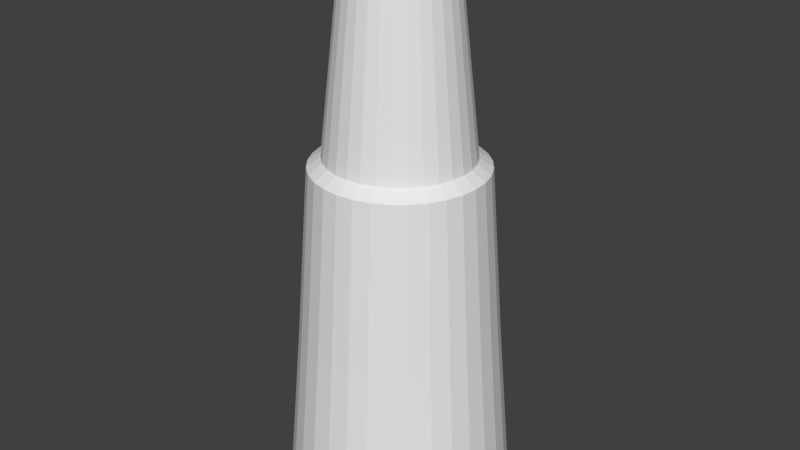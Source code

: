 # Source: turret.blend  (saved by Blender 2.78.0; exported with 4.5.12 LTS)
import bpy
from mathutils import Matrix  # noqa: F401  (used for matrix-valued properties, if any)

bpy.ops.wm.read_factory_settings(use_empty=True)
scene = bpy.context.scene
scene.name = 'Scene'

# ---- collections
col_collection_1 = bpy.data.collections.new('Collection 1'); scene.collection.children.link(col_collection_1)

# ---- world
world_world = bpy.data.worlds.new('World'); scene.world = world_world
world_world.color = (0.05088, 0.05088, 0.05088)
world_world.use_sun_shadow = False
world_world.sun_shadow_jitter_overblur = 0.0
world_world.cycles.sampling_method = 'MANUAL'

# ---- meshes
me_plane = bpy.data.meshes.new('Plane')
me_plane.from_pydata([(-0.434, 0.1818, 1.731e-07), (-0.434, 0.1783, 0.03546), (0.02035, 0.2477, 1.323e-07), (-0.4105, 0.2154, 1.679e-07), (0.02035, 0.243, 0.04833), (-0.4105, 0.2113, 0.04202), (0.02035, 0.2289, 0.0948), (-0.4105, 0.199, 0.08243), (0.02035, 0.206, 0.1376), (-0.4105, 0.1791, 0.1197), (0.02035, 0.1752, 0.1752), (-0.4105, 0.1523, 0.1523), (0.02035, 0.1376, 0.206), (-0.4105, 0.1197, 0.1791), (0.02035, 0.0948, 0.2289), (-0.4105, 0.08243, 0.199), (0.02035, 0.04833, 0.243), (-0.4105, 0.04202, 0.2113), (0.02035, 3.153e-07, 0.2477), (-0.4105, 3.221e-07, 0.2154), (0.02035, -0.04833, 0.243), (-0.4105, -0.04202, 0.2113), (0.02035, -0.0948, 0.2289), (-0.4105, -0.08243, 0.199), (0.02035, -0.1376, 0.206), (-0.4105, -0.1197, 0.1791), (0.02035, -0.1752, 0.1752), (-0.4105, -0.1523, 0.1523), (0.02035, -0.206, 0.1376), (-0.4105, -0.1791, 0.1197), (0.02035, -0.2289, 0.0948), (-0.4105, -0.199, 0.08243), (0.02035, -0.243, 0.04833), (-0.4105, -0.2113, 0.04202), (0.02035, -0.2477, 5.157e-08), (-0.4105, -0.2154, 9.767e-08), (0.02035, -0.243, -0.04833), (-0.4105, -0.2113, -0.04202), (0.02035, -0.2289, -0.0948), (-0.4105, -0.199, -0.08243), (0.02035, -0.206, -0.1376), (-0.4105, -0.1791, -0.1197), (0.02035, -0.1752, -0.1752), (-0.4105, -0.1523, -0.1523), (0.02035, -0.1376, -0.206), (-0.4105, -0.1197, -0.1791), (0.02035, -0.0948, -0.2289), (-0.4105, -0.08243, -0.199), (0.02035, -0.04833, -0.243), (-0.4105, -0.04202, -0.2113), (0.02035, 5.358e-07, -0.2477), (-0.4105, 5.138e-07, -0.2154), (0.02035, 0.04833, -0.243), (-0.4105, 0.04202, -0.2113), (0.02035, 0.0948, -0.2289), (-0.4105, 0.08243, -0.199), (0.02035, 0.1376, -0.206), (-0.4105, 0.1197, -0.1791), (0.02035, 0.1752, -0.1752), (-0.4105, 0.1523, -0.1523), (0.02035, 0.206, -0.1376), (-0.4105, 0.1791, -0.1197), (0.02035, 0.2289, -0.0948), (-0.4105, 0.199, -0.08243), (0.02035, 0.243, -0.04833), (-0.4105, 0.2113, -0.04202), (-0.434, 0.1679, 0.06956), (-0.434, 0.1511, 0.101), (-0.434, 0.1285, 0.1285), (-0.434, 0.101, 0.1511), (-0.434, 0.06956, 0.1679), (-0.434, 0.03546, 0.1783), (-0.434, 3.286e-07, 0.1818), (-0.434, -0.03546, 0.1783), (-0.434, -0.06956, 0.1679), (-0.434, -0.101, 0.1511), (-0.434, -0.1285, 0.1285), (-0.434, -0.1511, 0.101), (-0.434, -0.1679, 0.06956), (-0.434, -0.1783, 0.03546), (-0.434, -0.1818, 1.138e-07), (-0.434, -0.1783, -0.03546), (-0.434, -0.1679, -0.06956), (-0.434, -0.1511, -0.101), (-0.434, -0.1285, -0.1285), (-0.434, -0.101, -0.1511), (-0.434, -0.06956, -0.1679), (-0.434, -0.03546, -0.1783), (-0.434, 4.904e-07, -0.1818), (-0.434, 0.03546, -0.1783), (-0.434, 0.06956, -0.1679), (-0.434, 0.101, -0.1511), (-0.434, 0.1285, -0.1285), (-0.434, 0.1511, -0.101), (-0.434, 0.1679, -0.06956), (-0.434, 0.1783, -0.03546), (-0.8729, 0.1319, 2.36e-07), (-0.8729, 0.1294, -0.02574), (-0.8729, 0.1219, -0.05049), (-0.8729, 0.1097, -0.07331), (-0.8729, 0.0933, -0.0933), (-0.8729, 0.07331, -0.1097), (-0.8729, 0.0505, -0.1219), (-0.8729, 0.02574, -0.1294), (-0.8729, 4.792e-07, -0.1319), (-0.8729, -0.02574, -0.1294), (-0.8729, -0.05049, -0.1219), (-0.8729, -0.07331, -0.1097), (-0.8729, -0.0933, -0.0933), (-0.8729, -0.1097, -0.07331), (-0.8729, -0.1219, -0.05049), (-0.8729, -0.1294, -0.02574), (-0.8729, -0.1319, 1.93e-07), (-0.8729, -0.1294, 0.02574), (-0.8729, -0.1219, 0.0505), (-0.8729, -0.1097, 0.07331), (-0.8729, -0.0933, 0.0933), (-0.8729, -0.07331, 0.1097), (-0.8729, -0.05049, 0.1219), (-0.8729, -0.02574, 0.1294), (-0.8729, 3.617e-07, 0.1319), (-0.8729, 0.02574, 0.1294), (-0.8729, 0.0505, 0.1219), (-0.8729, 0.07331, 0.1097), (-0.8729, 0.0933, 0.0933), (-0.8729, 0.1097, 0.07331), (-0.8729, 0.1219, 0.0505), (-0.8729, 0.1294, 0.02574), (-0.8916, 0.1667, 2.391e-07), (-0.8916, 0.1635, -0.03252), (-0.8916, 0.154, -0.0638), (-0.8916, 0.1386, -0.09262), (-0.8916, 0.1179, -0.1179), (-0.8916, 0.09262, -0.1386), (-0.8916, 0.0638, -0.154), (-0.8916, 0.03253, -0.1635), (-0.8916, 5.079e-07, -0.1667), (-0.8916, -0.03252, -0.1635), (-0.8916, -0.0638, -0.154), (-0.8916, -0.09262, -0.1386), (-0.8916, -0.1179, -0.1179), (-0.8916, -0.1386, -0.09262), (-0.8916, -0.154, -0.0638), (-0.8916, -0.1635, -0.03253), (-0.8916, -0.1667, 1.847e-07), (-0.8916, -0.1635, 0.03253), (-0.8916, -0.154, 0.0638), (-0.8916, -0.1386, 0.09262), (-0.8916, -0.1179, 0.1179), (-0.8916, -0.09262, 0.1386), (-0.8916, -0.0638, 0.154), (-0.8916, -0.03252, 0.1635), (-0.8916, 3.595e-07, 0.1667), (-0.8916, 0.03253, 0.1635), (-0.8916, 0.0638, 0.154), (-0.8916, 0.09262, 0.1386), (-0.8916, 0.1179, 0.1179), (-0.8916, 0.1386, 0.09262), (-0.8916, 0.154, 0.0638), (-0.8916, 0.1635, 0.03253), (-0.9231, 0.1667, 2.444e-07), (-0.9525, 0.1635, -0.03252), (-0.9231, 0.154, -0.0638), (-0.9525, 0.1386, -0.09262), (-0.9231, 0.1179, -0.1179), (-0.9525, 0.09262, -0.1386), (-0.9231, 0.0638, -0.154), (-0.9525, 0.03253, -0.1635), (-0.9231, 5.069e-07, -0.1667), (-0.9525, -0.03252, -0.1635), (-0.9231, -0.0638, -0.154), (-0.9525, -0.09262, -0.1386), (-0.9231, -0.1179, -0.1179), (-0.9525, -0.1386, -0.09262), (-0.9231, -0.154, -0.0638), (-0.9525, -0.1635, -0.03253), (-0.9231, -0.1667, 1.901e-07), (-0.9525, -0.1635, 0.03253), (-0.9231, -0.154, 0.0638), (-0.9525, -0.1386, 0.09262), (-0.9231, -0.1179, 0.1179), (-0.9525, -0.09262, 0.1386), (-0.9231, -0.0638, 0.154), (-0.9525, -0.03252, 0.1635), (-0.9231, 3.585e-07, 0.1667), (-0.9525, 0.03253, 0.1635), (-0.9231, 0.0638, 0.154), (-0.9525, 0.09262, 0.1386), (-0.9231, 0.1179, 0.1179), (-0.9525, 0.1386, 0.09262), (-0.9231, 0.154, 0.0638), (-0.9525, 0.1635, 0.03253), (-0.9231, 0.1242, 2.477e-07), (-0.9525, 0.1218, -0.02423), (-0.9231, 0.1147, -0.04752), (-0.9525, 0.1033, -0.06899), (-0.9231, 0.08781, -0.08781), (-0.9525, 0.06899, -0.1033), (-0.9231, 0.04752, -0.1147), (-0.9525, 0.02423, -0.1218), (-0.9231, 4.817e-07, -0.1242), (-0.9525, -0.02423, -0.1218), (-0.9231, -0.04752, -0.1147), (-0.9525, -0.06899, -0.1033), (-0.9231, -0.08781, -0.08781), (-0.9525, -0.1033, -0.06899), (-0.9231, -0.1147, -0.04752), (-0.9525, -0.1218, -0.02423), (-0.9231, -0.1242, 2.072e-07), (-0.9525, -0.1218, 0.02423), (-0.9231, -0.1147, 0.04752), (-0.9525, -0.1033, 0.06899), (-0.9231, -0.08781, 0.08781), (-0.9525, -0.06899, 0.1033), (-0.9231, -0.04752, 0.1147), (-0.9525, -0.02423, 0.1218), (-0.9231, 3.712e-07, 0.1242), (-0.9525, 0.02423, 0.1218), (-0.9231, 0.04752, 0.1147), (-0.9525, 0.06899, 0.1033), (-0.9231, 0.08781, 0.08781), (-0.9525, 0.1033, 0.06899), (-0.9231, 0.1147, 0.04752), (-0.9525, 0.1218, 0.02423), (-0.9182, 0.1242, 2.499e-07), (-0.9182, 0.1218, -0.02423), (-0.9182, 0.1147, -0.04752), (-0.9182, 0.1033, -0.06899), (-0.9182, 0.08781, -0.08781), (-0.9182, 0.06899, -0.1033), (-0.9182, 0.04752, -0.1147), (-0.9182, 0.02423, -0.1218), (-0.9182, 4.699e-07, -0.1242), (-0.9182, -0.02423, -0.1218), (-0.9182, -0.04752, -0.1147), (-0.9182, -0.06899, -0.1033), (-0.9182, -0.08781, -0.08781), (-0.9182, -0.1033, -0.06899), (-0.9182, -0.1147, -0.04752), (-0.9182, -0.1218, -0.02423), (-0.9182, -0.1242, 2.095e-07), (-0.9182, -0.1218, 0.02423), (-0.9182, -0.1147, 0.04752), (-0.9182, -0.1033, 0.06899), (-0.9182, -0.08781, 0.08781), (-0.9182, -0.06899, 0.1033), (-0.9182, -0.04752, 0.1147), (-0.9182, -0.02423, 0.1218), (-0.9182, 3.593e-07, 0.1242), (-0.9182, 0.02423, 0.1218), (-0.9182, 0.04752, 0.1147), (-0.9182, 0.06899, 0.1033), (-0.9182, 0.08781, 0.08781), (-0.9182, 0.1033, 0.06899), (-0.9182, 0.1147, 0.04752), (-0.9182, 0.1218, 0.02423), (0.4459, 0.2838, 2.158e-07), (0.4459, 0.2784, 0.05537), (0.4459, 0.2622, 0.1086), (0.4459, 0.236, 0.1577), (0.4459, 0.2007, 0.2007), (0.4459, 0.1577, 0.236), (0.4459, 0.1086, 0.2622), (0.4459, 0.05537, 0.2784), (0.4459, 3.088e-07, 0.2838), (0.4459, -0.05537, 0.2784), (0.4459, -0.1086, 0.2622), (0.4459, -0.1577, 0.236), (0.4459, -0.2007, 0.2007), (0.4459, -0.236, 0.1577), (0.4459, -0.2622, 0.1086), (0.4459, -0.2784, 0.05537), (0.4459, -0.2838, 1.233e-07), (0.4459, -0.2784, -0.05537), (0.4459, -0.2622, -0.1086), (0.4459, -0.236, -0.1577), (0.4459, -0.2007, -0.2007), (0.4459, -0.1577, -0.236), (0.4459, -0.1086, -0.2622), (0.4459, -0.05537, -0.2784), (0.4459, 5.614e-07, -0.2838), (0.4459, 0.05537, -0.2784), (0.4459, 0.1086, -0.2622), (0.4459, 0.1577, -0.236), (0.4459, 0.2007, -0.2007), (0.4459, 0.236, -0.1577), (0.4459, 0.2622, -0.1086), (0.4459, 0.2784, -0.05537), (-0.9206, 0.1242, 2.501e-07), (-0.9206, 0.1218, -0.02423), (-0.9206, 0.1147, -0.04752), (-0.9206, 0.1033, -0.06899), (-0.9206, 0.08781, -0.08781), (-0.9206, 0.06899, -0.1033), (-0.9206, 0.04752, -0.1147), (-0.9206, 0.02423, -0.1218), (-0.9206, 4.699e-07, -0.1242), (-0.9206, -0.02423, -0.1218), (-0.9206, -0.04752, -0.1147), (-0.9206, -0.06899, -0.1033), (-0.9206, -0.08781, -0.08781), (-0.9206, -0.1033, -0.06899), (-0.9206, -0.1147, -0.04752), (-0.9206, -0.1218, -0.02423), (-0.9206, -0.1242, 2.096e-07), (-0.9206, -0.1218, 0.02423), (-0.9206, -0.1147, 0.04752), (-0.9206, -0.1033, 0.06899), (-0.9206, -0.08781, 0.08781), (-0.9206, -0.06899, 0.1033), (-0.9206, -0.04752, 0.1147), (-0.9206, -0.02423, 0.1218), (-0.9206, 3.593e-07, 0.1242), (-0.9206, 0.02423, 0.1218), (-0.9206, 0.04752, 0.1147), (-0.9206, 0.06899, 0.1033), (-0.9206, 0.08781, 0.08781), (-0.9206, 0.1033, 0.06899), (-0.9206, 0.1147, 0.04752), (-0.9206, 0.1218, 0.02423)], [], [(79, 78, 114, 113), (37, 35, 80, 81), (2, 3, 5, 4), (87, 86, 106, 105), (53, 51, 88, 89), (4, 5, 7, 6), (95, 94, 98, 97), (5, 3, 0, 1), (6, 7, 9, 8), (90, 89, 103, 102), (15, 13, 69, 70), (8, 9, 11, 10), (0, 95, 97, 96), (31, 29, 77, 78), (10, 11, 13, 12), (82, 81, 111, 110), (47, 45, 85, 86), (12, 13, 15, 14), (74, 73, 119, 118), (63, 61, 93, 94), (14, 15, 17, 16), (66, 1, 127, 126), (9, 7, 66, 67), (16, 17, 19, 18), (93, 92, 100, 99), (25, 23, 74, 75), (18, 19, 21, 20), (85, 84, 108, 107), (41, 39, 82, 83), (20, 21, 23, 22), (77, 76, 116, 115), (57, 55, 90, 91), (22, 23, 25, 24), (69, 68, 124, 123), (19, 17, 71, 72), (24, 25, 27, 26), (88, 87, 105, 104), (35, 33, 79, 80), (26, 27, 29, 28), (80, 79, 113, 112), (51, 49, 87, 88), (28, 29, 31, 30), (72, 71, 121, 120), (13, 11, 68, 69), (30, 31, 33, 32), (91, 90, 102, 101), (29, 27, 76, 77), (32, 33, 35, 34), (83, 82, 110, 109), (45, 43, 84, 85), (34, 35, 37, 36), (75, 74, 118, 117), (61, 59, 92, 93), (36, 37, 39, 38), (67, 66, 126, 125), (3, 65, 95, 0), (38, 39, 41, 40), (94, 93, 99, 98), (7, 5, 1, 66), (40, 41, 43, 42), (86, 85, 107, 106), (23, 21, 73, 74), (42, 43, 45, 44), (78, 77, 115, 114), (39, 37, 81, 82), (44, 45, 47, 46), (70, 69, 123, 122), (55, 53, 89, 90), (46, 47, 49, 48), (89, 88, 104, 103), (17, 15, 70, 71), (48, 49, 51, 50), (81, 80, 112, 111), (33, 31, 78, 79), (50, 51, 53, 52), (73, 72, 120, 119), (49, 47, 86, 87), (52, 53, 55, 54), (1, 0, 96, 127), (65, 63, 94, 95), (54, 55, 57, 56), (92, 91, 101, 100), (11, 9, 67, 68), (56, 57, 59, 58), (84, 83, 109, 108), (27, 25, 75, 76), (58, 59, 61, 60), (103, 104, 136, 135), (43, 41, 83, 84), (60, 61, 63, 62), (59, 57, 91, 92), (76, 75, 117, 116), (62, 63, 65, 64), (71, 70, 122, 121), (21, 19, 72, 73), (64, 65, 3, 2), (52, 54, 282, 281), (68, 67, 125, 124), (138, 139, 171, 170), (117, 118, 150, 149), (104, 105, 137, 136), (118, 119, 151, 150), (105, 106, 138, 137), (119, 120, 152, 151), (106, 107, 139, 138), (120, 121, 153, 152), (107, 108, 140, 139), (121, 122, 154, 153), (108, 109, 141, 140), (122, 123, 155, 154), (109, 110, 142, 141), (96, 97, 129, 128), (123, 124, 156, 155), (110, 111, 143, 142), (97, 98, 130, 129), (124, 125, 157, 156), (111, 112, 144, 143), (98, 99, 131, 130), (125, 126, 158, 157), (112, 113, 145, 144), (99, 100, 132, 131), (126, 127, 159, 158), (113, 114, 146, 145), (100, 101, 133, 132), (127, 96, 128, 159), (114, 115, 147, 146), (101, 102, 134, 133), (115, 116, 148, 147), (102, 103, 135, 134), (116, 117, 149, 148), (173, 174, 206, 205), (152, 153, 185, 184), (139, 140, 172, 171), (153, 154, 186, 185), (140, 141, 173, 172), (154, 155, 187, 186), (141, 142, 174, 173), (128, 129, 161, 160), (155, 156, 188, 187), (142, 143, 175, 174), (129, 130, 162, 161), (156, 157, 189, 188), (143, 144, 176, 175), (130, 131, 163, 162), (157, 158, 190, 189), (144, 145, 177, 176), (131, 132, 164, 163), (158, 159, 191, 190), (145, 146, 178, 177), (132, 133, 165, 164), (159, 128, 160, 191), (146, 147, 179, 178), (133, 134, 166, 165), (147, 148, 180, 179), (134, 135, 167, 166), (148, 149, 181, 180), (135, 136, 168, 167), (149, 150, 182, 181), (136, 137, 169, 168), (150, 151, 183, 182), (137, 138, 170, 169), (151, 152, 184, 183), (208, 209, 241, 240), (160, 161, 193, 192), (187, 188, 220, 219), (174, 175, 207, 206), (161, 162, 194, 193), (188, 189, 221, 220), (175, 176, 208, 207), (162, 163, 195, 194), (189, 190, 222, 221), (176, 177, 209, 208), (163, 164, 196, 195), (190, 191, 223, 222), (177, 178, 210, 209), (164, 165, 197, 196), (191, 160, 192, 223), (178, 179, 211, 210), (165, 166, 198, 197), (179, 180, 212, 211), (166, 167, 199, 198), (180, 181, 213, 212), (167, 168, 200, 199), (181, 182, 214, 213), (168, 169, 201, 200), (182, 183, 215, 214), (169, 170, 202, 201), (183, 184, 216, 215), (170, 171, 203, 202), (184, 185, 217, 216), (171, 172, 204, 203), (185, 186, 218, 217), (172, 173, 205, 204), (186, 187, 219, 218), (244, 245, 309, 308), (195, 196, 228, 227), (222, 223, 255, 254), (209, 210, 242, 241), (196, 197, 229, 228), (223, 192, 224, 255), (210, 211, 243, 242), (197, 198, 230, 229), (211, 212, 244, 243), (198, 199, 231, 230), (212, 213, 245, 244), (199, 200, 232, 231), (213, 214, 246, 245), (200, 201, 233, 232), (214, 215, 247, 246), (201, 202, 234, 233), (215, 216, 248, 247), (202, 203, 235, 234), (216, 217, 249, 248), (203, 204, 236, 235), (217, 218, 250, 249), (204, 205, 237, 236), (218, 219, 251, 250), (205, 206, 238, 237), (192, 193, 225, 224), (219, 220, 252, 251), (206, 207, 239, 238), (193, 194, 226, 225), (220, 221, 253, 252), (207, 208, 240, 239), (194, 195, 227, 226), (221, 222, 254, 253), (256, 257, 258, 259, 260, 261, 262, 263, 264, 265, 266, 267, 268, 269, 270, 271, 272, 273, 274, 275, 276, 277, 278, 279, 280, 281, 282, 283, 284, 285, 286, 287), (36, 38, 274, 273), (20, 22, 266, 265), (4, 6, 258, 257), (58, 60, 285, 284), (42, 44, 277, 276), (26, 28, 269, 268), (64, 2, 256, 287), (10, 12, 261, 260), (48, 50, 280, 279), (32, 34, 272, 271), (16, 18, 264, 263), (54, 56, 283, 282), (38, 40, 275, 274), (22, 24, 267, 266), (6, 8, 259, 258), (60, 62, 286, 285), (44, 46, 278, 277), (28, 30, 270, 269), (2, 4, 257, 256), (12, 14, 262, 261), (50, 52, 281, 280), (34, 36, 273, 272), (18, 20, 265, 264), (56, 58, 284, 283), (40, 42, 276, 275), (24, 26, 268, 267), (8, 10, 260, 259), (62, 64, 287, 286), (46, 48, 279, 278), (30, 32, 271, 270), (14, 16, 263, 262), (302, 310, 294), (231, 232, 296, 295), (245, 246, 310, 309), (232, 233, 297, 296), (246, 247, 311, 310), (233, 234, 298, 297), (247, 248, 312, 311), (234, 235, 299, 298), (248, 249, 313, 312), (235, 236, 300, 299), (249, 250, 314, 313), (236, 237, 301, 300), (250, 251, 315, 314), (237, 238, 302, 301), (224, 225, 289, 288), (251, 252, 316, 315), (238, 239, 303, 302), (225, 226, 290, 289), (252, 253, 317, 316), (239, 240, 304, 303), (226, 227, 291, 290), (253, 254, 318, 317), (240, 241, 305, 304), (227, 228, 292, 291), (254, 255, 319, 318), (241, 242, 306, 305), (228, 229, 293, 292), (255, 224, 288, 319), (242, 243, 307, 306), (229, 230, 294, 293), (243, 244, 308, 307), (230, 231, 295, 294), (318, 319, 288), (288, 289, 290), (290, 291, 292), (292, 293, 290), (294, 295, 296), (296, 297, 294), (298, 299, 300), (300, 301, 302), (302, 303, 304), (304, 305, 306), (306, 307, 310), (308, 309, 310), (310, 311, 314), (312, 313, 314), (314, 315, 316), (316, 317, 318), (318, 288, 290), (290, 293, 294), (294, 297, 298), (298, 300, 294), (302, 304, 310), (307, 308, 310), (311, 312, 314), (314, 316, 318), (318, 290, 294), (294, 300, 302), (304, 306, 310), (310, 314, 318), (318, 294, 310)])
_uv = me_plane.uv_layers.new(name='UVMap')
_uv.uv.foreach_set('vector', [0.5015, 2.602, 0.405, 2.604, 0.3627, 1.192, 0.4327, 1.19, -0.3494, 0.5945, -0.3494, 0.7298, -0.4475, 0.7193, -0.4475, 0.6051, 0.8601, -0.2175, 0.8001, -1.601, 0.8875, -1.605, 0.9607, -0.2228, 1.572, 1.188, 1.668, 1.186, 1.711, 2.599, 1.641, 2.6, -1.039, -0.02496, -0.9155, -0.02496, -0.9252, 0.08235, -1.03, 0.08235, 1.881, -0.1976, 1.815, 1.185, 1.712, 1.181, 1.763, -0.2024, 0.8227, 1.188, 0.9191, 1.186, 0.9614, 2.599, 0.8914, 2.6, -1.605, 0.7298, -1.605, 0.5945, -1.507, 0.6051, -1.507, 0.7193, 1.763, -0.2024, 1.712, 1.181, 1.598, 1.178, 1.632, -0.206, 1.325, 1.188, 1.411, 1.192, 1.319, 2.602, 1.256, 2.6, -1.275, 1.271, -1.378, 1.196, -1.315, 1.113, -1.228, 1.176, 1.632, -0.206, 1.598, 1.178, 1.477, 1.176, 1.492, -0.2082, 0.7359, 1.192, 0.8227, 1.188, 0.8914, 2.6, 0.8284, 2.602, -0.4209, 0.9877, -0.4896, 1.1, -0.5658, 1.032, -0.5078, 0.9368, 1.492, -0.2082, 1.477, 1.176, 1.353, 1.175, 1.35, -0.2089, 2.074, 1.188, 2.161, 1.192, 2.068, 2.602, 2.005, 2.6, -0.6799, 0.05325, -0.5771, 0.1284, -0.6396, 0.2118, -0.7264, 0.1483, 1.35, -0.2089, 1.353, 1.175, 1.232, 1.176, 1.21, -0.2082, -0.0005091, 2.602, -0.08729, 2.599, 0.005284, 1.188, 0.06828, 1.19, -1.534, 0.3367, -1.465, 0.2242, -1.389, 0.2926, -1.447, 0.3875, 1.21, -0.2082, 1.232, 1.176, 1.118, 1.178, 1.079, -0.206, 1.968, 1.182, 1.881, 1.179, 1.974, -0.2319, 2.037, -0.2297, -1.534, 0.9877, -1.581, 0.8626, -1.487, 0.8313, -1.447, 0.9368, 1.079, -0.206, 1.118, 1.178, 1.015, 1.181, 0.9607, -0.2024, 1.021, 1.185, 1.126, 1.185, 1.112, 2.598, 1.036, 2.598, -0.6799, 1.271, -0.7942, 1.323, -0.8228, 1.22, -0.7264, 1.176, 0.9607, -0.2024, 1.015, 1.181, 0.9272, 1.185, 0.8601, -0.1976, 1.771, 1.185, 1.875, 1.185, 1.861, 2.598, 1.785, 2.598, -0.4209, 0.3367, -0.3736, 0.4617, -0.4679, 0.493, -0.5078, 0.3875, 0.8601, -0.1976, 0.794, 1.185, 0.6912, 1.181, 0.7419, -0.2024, 0.3027, 2.605, 0.1983, 2.605, 0.2126, 1.193, 0.2884, 1.193, -1.275, 0.05325, -1.161, 0.001448, -1.132, 0.1046, -1.228, 0.1483, 0.7419, -0.2024, 0.6912, 1.181, 0.577, 1.178, 0.6105, -0.206, 2.271, 1.185, 2.167, 1.185, 2.181, -0.2274, 2.257, -0.2274, -1.039, 1.349, -1.161, 1.323, -1.132, 1.22, -1.03, 1.242, 0.6105, -0.206, 0.577, 1.178, 0.4556, 1.176, 0.471, -0.2082, 1.485, 1.192, 1.572, 1.188, 1.641, 2.6, 1.578, 2.602, -0.3494, 0.7298, -0.3736, 0.8626, -0.4679, 0.8313, -0.4475, 0.7193, 0.471, -0.2082, 0.4556, 1.176, 0.332, 1.175, 0.3287, -0.2089, 0.5883, 2.599, 0.5015, 2.602, 0.4327, 1.19, 0.4957, 1.188, -0.9155, -0.02496, -0.7942, 0.001448, -0.8228, 0.1046, -0.9252, 0.08235, 0.3287, -0.2089, 0.332, 1.175, 0.2106, 1.176, 0.1892, -0.2082, 2.557, 1.179, 2.47, 1.182, 2.401, -0.2297, 2.464, -0.2319, -1.378, 1.196, -1.465, 1.1, -1.389, 1.032, -1.315, 1.113, 0.1892, -0.2082, 0.2106, 1.176, 0.09635, 1.178, 0.05779, -0.206, 1.228, 1.186, 1.325, 1.188, 1.256, 2.6, 1.186, 2.599, -0.4896, 1.1, -0.5771, 1.196, -0.6396, 1.113, -0.5658, 1.032, 0.05779, -0.206, 0.09635, 1.178, -0.006515, 1.181, -0.0605, -0.2024, 1.978, 1.186, 2.074, 1.188, 2.005, 2.6, 1.935, 2.599, -0.5771, 0.1284, -0.4896, 0.2242, -0.5658, 0.2926, -0.6396, 0.2118, -0.0605, -0.2024, -0.006515, 1.181, -0.094, 1.185, -0.1611, -0.1976, 0.09592, 2.604, -0.0005091, 2.602, 0.06828, 1.19, 0.1383, 1.192, -1.465, 0.2242, -1.378, 0.1284, -1.315, 0.2118, -1.389, 0.2926, 1.881, -1.597, 1.821, -0.2136, 1.718, -0.2172, 1.763, -1.601, 2.065, 1.184, 1.968, 1.182, 2.037, -0.2297, 2.107, -0.2282, -1.605, 0.5945, -1.581, 0.4617, -1.487, 0.493, -1.507, 0.6051, 1.763, -1.601, 1.718, -0.2172, 1.604, -0.2197, 1.632, -1.604, 0.9191, 1.186, 1.021, 1.185, 1.036, 2.598, 0.9614, 2.599, -1.581, 0.8626, -1.605, 0.7298, -1.507, 0.7193, -1.487, 0.8313, 1.632, -1.604, 1.604, -0.2197, 1.483, -0.221, 1.492, -1.605, 1.668, 1.186, 1.771, 1.185, 1.785, 2.598, 1.711, 2.599, -0.7942, 1.323, -0.9155, 1.349, -0.9252, 1.242, -0.8228, 1.22, 1.492, -1.605, 1.483, -0.221, 1.359, -0.221, 1.35, -1.605, 0.405, 2.604, 0.3027, 2.605, 0.2884, 1.193, 0.3627, 1.192, -0.3736, 0.4617, -0.3494, 0.5945, -0.4475, 0.6051, -0.4679, 0.493, 1.35, -1.605, 1.359, -0.221, 1.238, -0.2197, 1.21, -1.604, 2.374, 1.184, 2.271, 1.185, 2.257, -0.2274, 2.331, -0.2282, -1.161, 0.001448, -1.039, -0.02496, -1.03, 0.08235, -1.132, 0.1046, 1.21, -1.604, 1.238, -0.2197, 1.124, -0.2172, 1.079, -1.601, 1.411, 1.192, 1.485, 1.195, 1.372, 2.605, 1.319, 2.602, -1.161, 1.323, -1.275, 1.271, -1.228, 1.176, -1.132, 1.22, 1.079, -1.601, 1.124, -0.2172, 1.021, -0.2136, 0.9607, -1.597, 0.6621, 2.595, 0.5883, 2.599, 0.4957, 1.188, 0.5493, 1.185, -0.3736, 0.8626, -0.4209, 0.9877, -0.5078, 0.9368, -0.4679, 0.8313, -0.1611, -0.2228, -0.08795, -1.605, -0.00049, -1.601, -0.06052, -0.2175, -0.08729, 2.599, -0.1611, 2.595, -0.04829, 1.185, 0.005284, 1.188, -0.7942, 0.001448, -0.6799, 0.05325, -0.7264, 0.1483, -0.8228, 0.1046, -0.06052, -0.2175, -0.00049, -1.601, 0.1024, -1.597, 0.05775, -0.2133, 0.6621, 1.195, 0.7359, 1.192, 0.8284, 2.602, 0.7749, 2.605, -1.581, 0.4617, -1.534, 0.3367, -1.447, 0.3875, -1.487, 0.493, 0.05775, -0.2133, 0.1024, -1.597, 0.2166, -1.594, 0.1892, -0.2104, 1.126, 1.185, 1.228, 1.186, 1.186, 2.599, 1.112, 2.598, -1.465, 1.1, -1.534, 0.9877, -1.447, 0.9368, -1.389, 1.032, 0.1892, -0.2104, 0.2166, -1.594, 0.338, -1.593, 0.3287, -0.2089, 1.875, 1.185, 1.978, 1.186, 1.935, 2.599, 1.861, 2.598, -0.5771, 1.196, -0.6799, 1.271, -0.7264, 1.176, -0.6396, 1.113, 0.3287, -0.2089, 0.338, -1.593, 0.4616, -1.593, 0.4709, -0.2089, -1.007, 1.476, -1.081, 1.46, -1.071, 1.349, -0.9776, 1.37, -0.4896, 0.2242, -0.4209, 0.3367, -0.5078, 0.3875, -0.5658, 0.2926, 0.4709, -0.2089, 0.4616, -1.593, 0.583, -1.594, 0.6104, -0.2104, -1.378, 0.1284, -1.275, 0.05325, -1.228, 0.1483, -1.315, 0.2118, 0.1983, 2.605, 0.09592, 2.604, 0.1383, 1.192, 0.2126, 1.193, 0.6104, -0.2104, 0.583, -1.594, 0.6972, -1.597, 0.7418, -0.2133, 2.47, 1.182, 2.374, 1.184, 2.331, -0.2282, 2.401, -0.2297, -0.9155, 1.349, -1.039, 1.349, -1.03, 1.242, -0.9252, 1.242, 0.7418, -0.2133, 0.6972, -1.597, 0.8001, -1.601, 0.8601, -0.2175, 1.791, -0.9486, 1.787, -0.8283, 0.4062, -0.8466, 0.4108, -0.9844, 2.167, 1.185, 2.065, 1.184, 2.107, -0.2282, 2.181, -0.2274, -0.6315, 1.844, -0.6329, 1.742, -0.4547, 1.741, -0.5393, 1.844, -1.365, 2.208, -1.302, 2.254, -1.35, 2.352, -1.429, 2.294, -1.081, 1.46, -1.157, 1.46, -1.167, 1.349, -1.071, 1.349, -1.302, 2.254, -1.232, 2.286, -1.261, 2.392, -1.35, 2.352, -1.157, 1.46, -1.232, 1.476, -1.261, 1.37, -1.167, 1.349, -1.232, 2.286, -1.157, 2.302, -1.167, 2.413, -1.261, 2.392, -1.232, 1.476, -1.302, 1.508, -1.35, 1.41, -1.261, 1.37, -1.157, 2.302, -1.081, 2.302, -1.071, 2.413, -1.167, 2.413, -1.302, 1.508, -1.365, 1.554, -1.429, 1.468, -1.35, 1.41, -1.081, 2.302, -1.007, 2.286, -0.9776, 2.392, -1.071, 2.413, -1.365, 1.554, -1.418, 1.613, -1.497, 1.542, -1.429, 1.468, -1.007, 2.286, -0.9371, 2.254, -0.8891, 2.352, -0.9776, 2.392, -1.418, 1.613, -1.46, 1.682, -1.55, 1.629, -1.497, 1.542, -0.7347, 1.923, -0.7347, 1.84, -0.6333, 1.829, -0.6333, 1.933, -0.9371, 2.254, -0.8741, 2.208, -0.8095, 2.294, -0.8891, 2.352, -1.46, 1.682, -1.489, 1.758, -1.587, 1.726, -1.55, 1.629, -0.7347, 1.84, -0.7494, 1.758, -0.652, 1.726, -0.6333, 1.829, -0.8741, 2.208, -0.8205, 2.149, -0.7418, 2.22, -0.8095, 2.294, -1.489, 1.758, -1.504, 1.84, -1.605, 1.829, -1.587, 1.726, -0.7494, 1.758, -0.7784, 1.682, -0.6886, 1.629, -0.652, 1.726, -0.8205, 2.149, -0.7784, 2.08, -0.6886, 2.133, -0.7418, 2.22, -1.504, 1.84, -1.504, 1.923, -1.605, 1.933, -1.605, 1.829, -0.7784, 1.682, -0.8205, 1.613, -0.7418, 1.542, -0.6886, 1.629, -0.7784, 2.08, -0.7494, 2.004, -0.652, 2.036, -0.6886, 2.133, -1.504, 1.923, -1.489, 2.004, -1.587, 2.036, -1.605, 1.933, -0.8205, 1.613, -0.8741, 1.554, -0.8095, 1.468, -0.7418, 1.542, -0.7494, 2.004, -0.7347, 1.923, -0.6333, 1.933, -0.652, 2.036, -1.489, 2.004, -1.46, 2.08, -1.55, 2.133, -1.587, 2.036, -0.8741, 1.554, -0.9371, 1.508, -0.8891, 1.41, -0.8095, 1.468, -1.46, 2.08, -1.418, 2.149, -1.497, 2.22, -1.55, 2.133, -0.9371, 1.508, -1.007, 1.476, -0.9776, 1.37, -0.8891, 1.41, -1.418, 2.149, -1.365, 2.208, -1.429, 2.294, -1.497, 2.22, 1.937, -0.3093, 1.9, -0.406, 2.019, -0.4456, 2.047, -0.3735, -0.3425, 2.308, -0.3454, 2.221, -0.1673, 2.22, -0.2503, 2.308, -0.6329, 1.742, -0.6333, 1.637, -0.5411, 1.636, -0.4547, 1.741, -0.3454, 2.221, -0.3476, 2.124, -0.2554, 2.124, -0.1673, 2.22, -0.6333, 1.637, -0.6329, 1.534, -0.4547, 1.533, -0.5411, 1.636, -0.3476, 2.124, -0.349, 2.022, -0.1708, 2.021, -0.2554, 2.124, -0.6329, 1.534, -0.6315, 1.437, -0.5393, 1.437, -0.4547, 1.533, -0.3454, 1.554, -0.3476, 1.467, -0.1695, 1.468, -0.2532, 1.555, -0.349, 2.022, -0.3494, 1.917, -0.2573, 1.916, -0.1708, 2.021, -0.6315, 1.437, -0.6293, 1.35, -0.4511, 1.349, -0.5393, 1.437, -0.3476, 1.467, -0.349, 1.37, -0.2568, 1.371, -0.1695, 1.468, -0.3494, 1.917, -0.349, 1.814, -0.1708, 1.813, -0.2573, 1.916, -0.3425, 0.8012, -0.3454, 0.7271, -0.2532, 0.7276, -0.1643, 0.8021, -0.349, 1.37, -0.3494, 1.268, -0.1713, 1.268, -0.2568, 1.371, -0.349, 1.814, -0.3476, 1.717, -0.2554, 1.717, -0.1708, 1.813, -0.3454, 0.7271, -0.3476, 0.64, -0.1695, 0.6409, -0.2532, 0.7276, -0.3494, 1.268, -0.349, 1.163, -0.2568, 1.163, -0.1713, 1.268, -0.3476, 1.717, -0.3454, 1.63, -0.1673, 1.629, -0.2554, 1.717, -0.3476, 0.64, -0.349, 0.5432, -0.2568, 0.5437, -0.1695, 0.6409, -0.349, 1.163, -0.3476, 1.06, -0.1695, 1.061, -0.2568, 1.163, -0.3425, 1.628, -0.3454, 1.554, -0.2532, 1.555, -0.1643, 1.629, -0.349, 0.5432, -0.3494, 0.4405, -0.1713, 0.4414, -0.2568, 0.5437, -0.3476, 1.06, -0.3454, 0.9633, -0.2532, 0.9638, -0.1695, 1.061, -0.3494, 0.4405, -0.349, 0.3357, -0.2568, 0.3362, -0.1713, 0.4414, -0.3454, 0.9633, -0.3425, 0.8762, -0.1643, 0.8771, -0.2532, 0.9638, -0.349, 0.3357, -0.3476, 0.233, -0.1695, 0.2339, -0.2568, 0.3362, -0.3425, 0.8762, -0.3388, 0.8021, -0.2467, 0.8026, -0.1643, 0.8771, -0.3476, 0.233, -0.3454, 0.1362, -0.2532, 0.1367, -0.1695, 0.2339, -0.6263, 2.028, -0.6293, 1.941, -0.4511, 1.94, -0.5342, 2.028, -0.3454, 0.1362, -0.3425, 0.0491, -0.1643, 0.05003, -0.2532, 0.1367, -0.6293, 1.941, -0.6315, 1.844, -0.5393, 1.844, -0.4511, 1.94, -0.3425, 0.0491, -0.3388, -0.02496, -0.2467, -0.02448, -0.1643, 0.05003, 2.301, -0.3076, 2.213, -0.373, 2.313, -0.3724, 2.315, -0.3075, 2.161, 1.385, 2.179, 1.282, 2.299, 1.322, 2.285, 1.398, -1.152, 2.413, -1.061, 2.413, -1.062, 2.549, -1.151, 2.549, 1.9, -0.406, 1.881, -0.5088, 2.005, -0.5222, 2.019, -0.4456, 2.179, 1.282, 2.216, 1.185, 2.326, 1.25, 2.299, 1.322, -0.3494, 2.308, -0.2586, 2.327, -0.2586, 2.458, -0.3482, 2.444, 1.881, -0.5088, 1.881, -0.6135, 2.005, -0.6002, 2.005, -0.5222, -0.3603, 1.928, -0.4511, 1.947, -0.4499, 1.811, -0.3603, 1.798, 2.216, 1.689, 2.179, 1.592, 2.299, 1.553, 2.326, 1.625, 1.881, -0.6135, 1.9, -0.7163, 2.019, -0.6767, 2.005, -0.6002, -1.424, 2.413, -1.333, 2.413, -1.334, 2.549, -1.423, 2.549, 2.179, 1.592, 2.161, 1.49, 2.285, 1.476, 2.299, 1.553, 1.9, -0.7163, 1.937, -0.8131, 2.047, -0.7488, 2.019, -0.6767, -0.2586, 2.308, -0.1678, 2.327, -0.1678, 2.458, -0.2574, 2.444, 2.161, 1.49, 2.161, 1.385, 2.285, 1.398, 2.285, 1.476, -0.3603, 1.48, -0.4511, 1.499, -0.4499, 1.363, -0.3603, 1.349, -0.578, 2.532, -0.6146, 2.435, -0.4954, 2.396, -0.4681, 2.468, -1.242, 2.549, -1.333, 2.549, -1.332, 2.413, -1.243, 2.413, -0.6146, 2.435, -0.6333, 2.333, -0.5093, 2.319, -0.4954, 2.396, -0.4511, 1.648, -0.3603, 1.667, -0.3603, 1.798, -0.4499, 1.784, -0.6333, 2.333, -0.6333, 2.228, -0.5093, 2.241, -0.5093, 2.319, 2.102, -0.3093, 2.065, -0.406, 2.184, -0.4456, 2.212, -0.3735, -0.6333, 2.228, -0.6146, 2.125, -0.4954, 2.165, -0.5093, 2.241, 2.065, -0.406, 2.047, -0.5088, 2.171, -0.5222, 2.184, -0.4456, -0.6146, 2.125, -0.578, 2.028, -0.4681, 2.093, -0.4954, 2.165, 2.047, -0.5088, 2.047, -0.6135, 2.171, -0.6002, 2.171, -0.5222, -1.514, 2.543, -1.605, 2.562, -1.604, 2.427, -1.514, 2.413, 2.047, -0.6135, 2.065, -0.7163, 2.184, -0.6767, 2.171, -0.6002, -1.152, 2.549, -1.242, 2.549, -1.242, 2.413, -1.152, 2.413, 2.065, -0.7163, 2.102, -0.8131, 2.212, -0.7488, 2.184, -0.6767, -1.514, 2.413, -1.424, 2.432, -1.424, 2.562, -1.513, 2.549, -0.3603, 1.629, -0.4511, 1.648, -0.4499, 1.513, -0.3603, 1.499, 2.312, -0.5991, 2.313, -0.6756, 2.313, -0.6756, 2.312, -0.5991, 2.161, 2.036, 2.247, 1.958, 2.261, 1.958, 2.261, 2.036, -0.3791, 2.094, -0.4629, 2.028, -0.3626, 2.029, -0.3648, 2.094, 2.213, -0.373, 2.298, -0.4446, 2.312, -0.4445, 2.313, -0.3724, 2.247, 1.958, 2.161, 1.881, 2.262, 1.881, 2.261, 1.958, 2.167, 2.304, 2.251, 2.249, 2.265, 2.249, 2.267, 2.304, 2.298, -0.4446, 2.212, -0.5216, 2.312, -0.5211, 2.312, -0.4445, 2.161, 1.881, 2.249, 1.809, 2.263, 1.809, 2.262, 1.881, 2.212, -0.5216, 2.298, -0.5992, 2.312, -0.5991, 2.312, -0.5211, 2.249, 1.809, 2.165, 1.744, 2.265, 1.744, 2.263, 1.809, 2.298, -0.5992, 2.213, -0.6761, 2.313, -0.6756, 2.312, -0.5991, 2.165, 1.744, 2.253, 1.689, 2.267, 1.689, 2.265, 1.744, 2.213, -0.6761, 2.301, -0.7478, 2.315, -0.7477, 2.313, -0.6756, 2.357, 2.194, 2.269, 2.129, 2.37, 2.129, 2.372, 2.194, 2.301, -0.7478, 2.217, -0.8131, 2.317, -0.8126, 2.315, -0.7477, 2.269, 2.129, 2.354, 2.057, 2.369, 2.057, 2.37, 2.129, -0.4629, 2.588, -0.3791, 2.534, -0.3648, 2.534, -0.3626, 2.589, 2.354, 2.057, 2.267, 1.981, 2.368, 1.981, 2.369, 2.057, -0.3791, 2.534, -0.4668, 2.468, -0.3664, 2.469, -0.3648, 2.534, 2.267, 1.981, 2.353, 1.903, 2.368, 1.903, 2.368, 1.981, -0.4668, 2.468, -0.3818, 2.397, -0.3674, 2.397, -0.3664, 2.469, 2.353, 1.903, 2.268, 1.826, 2.369, 1.826, 2.368, 1.903, -0.3818, 2.397, -0.4681, 2.32, -0.3678, 2.32, -0.3674, 2.397, 2.268, 1.826, 2.355, 1.754, 2.37, 1.754, 2.369, 1.826, 2.251, 2.249, 2.163, 2.184, 2.263, 2.184, 2.265, 2.249, -0.4681, 2.32, -0.3818, 2.242, -0.3674, 2.242, -0.3678, 2.32, 2.355, 1.754, 2.271, 1.689, 2.372, 1.689, 2.37, 1.754, 2.163, 2.184, 2.247, 2.112, 2.262, 2.112, 2.263, 2.184, -0.3818, 2.242, -0.4668, 2.165, -0.3664, 2.166, -0.3674, 2.242, 2.217, -0.2529, 2.301, -0.3076, 2.315, -0.3075, 2.317, -0.2524, 2.247, 2.112, 2.161, 2.036, 2.261, 2.036, 2.262, 2.112, -0.4668, 2.165, -0.3791, 2.094, -0.3648, 2.094, -0.3664, 2.166, -0.6334, 0.7686, -0.4672, 0.7148, -0.2908, 0.6874, -0.1109, 0.6874, 0.06556, 0.7148, 0.2318, 0.7686, 0.3814, 0.8467, 0.5086, 0.946, 0.6085, 1.063, 0.6774, 1.193, 0.7125, 1.331, 0.7125, 1.471, 0.6774, 1.609, 0.6085, 1.739, 0.5086, 1.856, 0.3814, 1.955, 0.2318, 2.033, 0.06556, 2.087, -0.1109, 2.114, -0.2908, 2.114, -0.4672, 2.087, -0.6334, 2.033, -0.783, 1.955, -0.9102, 1.856, -1.01, 1.739, -1.079, 1.609, -1.114, 1.471, -1.114, 1.331, -1.079, 1.193, -1.01, 1.063, -0.9102, 0.946, -0.783, 0.8467, 1.798, -0.1735, 1.791, -0.07144, 0.4108, -0.1051, 0.4183, -0.222, -0.694, -0.3955, -0.5489, -0.3924, -0.5709, 0.6862, -0.7371, 0.6826, 2.095, 1.508, 2.094, 1.63, 0.7125, 1.63, 0.714, 1.49, 1.787, -0.5854, 1.791, -0.4721, 0.4108, -0.4384, 0.4062, -0.5682, 1.786, 0.1622, 1.787, 0.2848, 0.4062, 0.3031, 0.4047, 0.1626, -0.2378, -0.3924, -0.08386, -0.3955, -0.03809, 0.6826, -0.2145, 0.6862, 2.105, 1.274, 2.099, 1.388, 0.7186, 1.352, 0.7261, 1.222, 2.099, 1.864, 2.105, 1.966, 0.7261, 2.015, 0.7186, 1.898, 1.798, 0.5184, 1.806, 0.6203, 0.4283, 0.6874, 0.4183, 0.5706, 0.1916, -0.4074, 0.3026, -0.4157, 0.4047, 0.6594, 0.2776, 0.669, -0.9357, -0.4074, -0.8246, -0.4006, -0.8868, 0.6768, -1.014, 0.669, 1.787, -0.8283, 1.786, -0.7057, 0.4047, -0.7061, 0.4062, -0.8466, 1.791, -0.07144, 1.787, 0.0419, 0.4062, 0.02472, 0.4108, -0.1051, -0.5489, -0.3924, -0.3949, -0.3913, -0.3944, 0.6874, -0.5709, 0.6862, 2.094, 1.63, 2.095, 1.751, 0.714, 1.768, 0.7125, 1.63, 1.791, -0.4721, 1.798, -0.37, 0.4183, -0.3215, 0.4108, -0.4384, 1.787, 0.2848, 1.791, 0.4051, 0.4108, 0.4409, 0.4062, 0.3031, -0.08386, -0.3955, 0.06116, -0.4006, 0.1281, 0.6768, -0.03809, 0.6826, 2.099, 1.388, 2.095, 1.508, 0.714, 1.49, 0.7186, 1.352, 2.105, 1.966, 2.114, 2.053, 0.7361, 2.114, 0.7261, 2.015, 1.798, -1.062, 1.791, -0.9486, 0.4108, -0.9844, 0.4183, -1.114, 1.806, -0.2602, 1.798, -0.1735, 0.4183, -0.222, 0.4283, -0.3215, -0.8246, -0.4006, -0.694, -0.3955, -0.7371, 0.6826, -0.8868, 0.6768, 1.786, -0.7057, 1.787, -0.5854, 0.4062, -0.5682, 0.4047, -0.7061, 1.787, 0.0419, 1.786, 0.1622, 0.4047, 0.1626, 0.4062, 0.02472, -0.3949, -0.3913, -0.2378, -0.3924, -0.2145, 0.6862, -0.3944, 0.6874, 2.095, 1.751, 2.099, 1.864, 0.7186, 1.898, 0.714, 1.768, 2.114, 1.172, 2.105, 1.274, 0.7261, 1.222, 0.7361, 1.105, 1.791, 0.4051, 1.798, 0.5184, 0.4183, 0.5706, 0.4108, 0.4409, 0.06116, -0.4006, 0.1916, -0.4074, 0.2776, 0.669, 0.1281, 0.6768, -1.023, -0.4157, -0.9357, -0.4074, -1.014, 0.669, -1.114, 0.6594, 1.881, -1.17, 2.208, -1.605, 2.279, -0.8131, 2.265, 1.744, 2.267, 1.689, 2.267, 1.689, 2.265, 1.744, 2.313, -0.6756, 2.315, -0.7477, 2.315, -0.7477, 2.313, -0.6756, 2.372, 2.194, 2.37, 2.129, 2.37, 2.129, 2.372, 2.194, 2.315, -0.7477, 2.317, -0.8126, 2.317, -0.8126, 2.315, -0.7477, 2.37, 2.129, 2.369, 2.057, 2.369, 2.057, 2.37, 2.129, -0.3626, 2.589, -0.3648, 2.534, -0.3648, 2.534, -0.3626, 2.589, 2.369, 2.057, 2.368, 1.981, 2.368, 1.981, 2.369, 2.057, -0.3648, 2.534, -0.3664, 2.469, -0.3664, 2.469, -0.3648, 2.534, 2.368, 1.981, 2.368, 1.903, 2.368, 1.903, 2.368, 1.981, -0.3664, 2.469, -0.3674, 2.397, -0.3674, 2.397, -0.3664, 2.469, 2.368, 1.903, 2.369, 1.826, 2.369, 1.826, 2.368, 1.903, -0.3674, 2.397, -0.3678, 2.32, -0.3678, 2.32, -0.3674, 2.397, 2.369, 1.826, 2.37, 1.754, 2.37, 1.754, 2.369, 1.826, 2.265, 2.249, 2.263, 2.184, 2.263, 2.184, 2.265, 2.249, -0.3678, 2.32, -0.3674, 2.242, -0.3674, 2.242, -0.3678, 2.32, 2.37, 1.754, 2.372, 1.689, 2.372, 1.689, 2.37, 1.754, 2.263, 2.184, 2.262, 2.112, 2.262, 2.112, 2.263, 2.184, -0.3674, 2.242, -0.3664, 2.166, -0.3664, 2.166, -0.3674, 2.242, 2.317, -0.2524, 2.315, -0.3075, 2.315, -0.3075, 2.317, -0.2524, 2.262, 2.112, 2.261, 2.036, 2.261, 2.036, 2.262, 2.112, -0.3664, 2.166, -0.3648, 2.094, -0.3648, 2.094, -0.3664, 2.166, 2.315, -0.3075, 2.313, -0.3724, 2.313, -0.3724, 2.315, -0.3075, 2.261, 2.036, 2.261, 1.958, 2.261, 1.958, 2.261, 2.036, -0.3648, 2.094, -0.3626, 2.029, -0.3626, 2.029, -0.3648, 2.094, 2.313, -0.3724, 2.312, -0.4445, 2.312, -0.4445, 2.313, -0.3724, 2.261, 1.958, 2.262, 1.881, 2.262, 1.881, 2.261, 1.958, 2.267, 2.304, 2.265, 2.249, 2.265, 2.249, 2.267, 2.304, 2.312, -0.4445, 2.312, -0.5211, 2.312, -0.5211, 2.312, -0.4445, 2.262, 1.881, 2.263, 1.809, 2.263, 1.809, 2.262, 1.881, 2.312, -0.5211, 2.312, -0.5991, 2.312, -0.5991, 2.312, -0.5211, 2.263, 1.809, 2.265, 1.744, 2.265, 1.744, 2.263, 1.809, 2.605, -1.248, 2.605, -1.17, 2.591, -1.094, 2.591, -1.094, 2.564, -1.022, 2.524, -0.9567, 2.524, -0.9567, 2.474, -0.9015, 2.415, -0.8582, 2.415, -0.8582, 2.349, -0.8283, 2.524, -0.9567, 2.279, -0.8131, 2.208, -0.8131, 2.138, -0.8283, 2.138, -0.8283, 2.072, -0.8582, 2.279, -0.8131, 2.013, -0.9015, 1.962, -0.9567, 1.923, -1.022, 1.923, -1.022, 1.895, -1.094, 1.881, -1.17, 1.881, -1.17, 1.881, -1.248, 1.895, -1.325, 1.895, -1.325, 1.923, -1.397, 1.962, -1.462, 1.962, -1.462, 2.013, -1.517, 2.208, -1.605, 2.072, -1.56, 2.138, -1.59, 2.208, -1.605, 2.208, -1.605, 2.279, -1.605, 2.474, -1.517, 2.349, -1.59, 2.415, -1.56, 2.474, -1.517, 2.474, -1.517, 2.524, -1.462, 2.564, -1.397, 2.564, -1.397, 2.591, -1.325, 2.605, -1.248, 2.605, -1.248, 2.591, -1.094, 2.524, -0.9567, 2.524, -0.9567, 2.349, -0.8283, 2.279, -0.8131, 2.279, -0.8131, 2.072, -0.8582, 2.013, -0.9015, 2.013, -0.9015, 1.923, -1.022, 2.279, -0.8131, 1.881, -1.17, 1.895, -1.325, 2.208, -1.605, 2.013, -1.517, 2.072, -1.56, 2.208, -1.605, 2.279, -1.605, 2.349, -1.59, 2.474, -1.517, 2.474, -1.517, 2.564, -1.397, 2.605, -1.248, 2.605, -1.248, 2.524, -0.9567, 2.279, -0.8131, 2.279, -0.8131, 1.923, -1.022, 1.881, -1.17, 1.895, -1.325, 1.962, -1.462, 2.208, -1.605, 2.208, -1.605, 2.474, -1.517, 2.605, -1.248, 2.605, -1.248, 2.279, -0.8131, 2.208, -1.605])
me_plane.use_remesh_preserve_volume = False
me_plane.use_remesh_preserve_attributes = False
me_plane.use_mirror_vertex_groups = False
me_plane.update()

# ---- objects
ob_plane = bpy.data.objects.new('Plane', me_plane)

# ---- transforms, parenting, visibility, modifiers, constraints
ob_plane.location = (0.0, 0.0, 0.0)
ob_plane.rotation_euler = (-0.0, 1.571, 0.0)
ob_plane.lineart.crease_threshold = 0.0

# ---- collection membership
col_collection_1.objects.link(ob_plane)

# ---- scene / render settings (as saved in the file)
scene.frame_start = 1; scene.frame_end = 250; scene.frame_set(1)
scene.render.engine = 'BLENDER_EEVEE_NEXT'
scene.render.resolution_percentage = 50
scene.render.dither_intensity = 0.0
scene.cycles.use_denoising = False
scene.cycles.samples = 128
scene.cycles.sampling_pattern = 'TABULATED_SOBOL'
scene.cycles.light_sampling_threshold = 0.0
scene.cycles.use_adaptive_sampling = False
scene.cycles.use_light_tree = False
scene.cycles.blur_glossy = 0.0
scene.cycles.sample_clamp_indirect = 0.0
scene.view_settings.view_transform = 'Standard'
bpy.context.view_layer.update()

# ---- added for rendering (the .blend has no active camera and no usable light): camera, sun
cam_auto = bpy.data.cameras.new('AutoCamera')
cam_auto.lens = 50.0
cam_auto.sensor_width = 36.0
cam_auto.clip_end = 1000.0
ob_auto_camera = bpy.data.objects.new('AutoCamera', cam_auto)
scene.collection.objects.link(ob_auto_camera)
ob_auto_camera.location = (1.49188, -1.79026, 1.44679)
ob_auto_camera.rotation_euler = (1.09748, -7.21219e-08, 0.694738)
scene.camera = ob_auto_camera
light_auto_sun = bpy.data.lights.new('AutoSun', 'SUN')
light_auto_sun.energy = 3.0
light_auto_sun.angle = 0.0523599
ob_auto_sun = bpy.data.objects.new('AutoSun', light_auto_sun)
scene.collection.objects.link(ob_auto_sun)
ob_auto_sun.rotation_euler = (0.872665, 0.174533, 0.523599)
bpy.context.view_layer.update()

